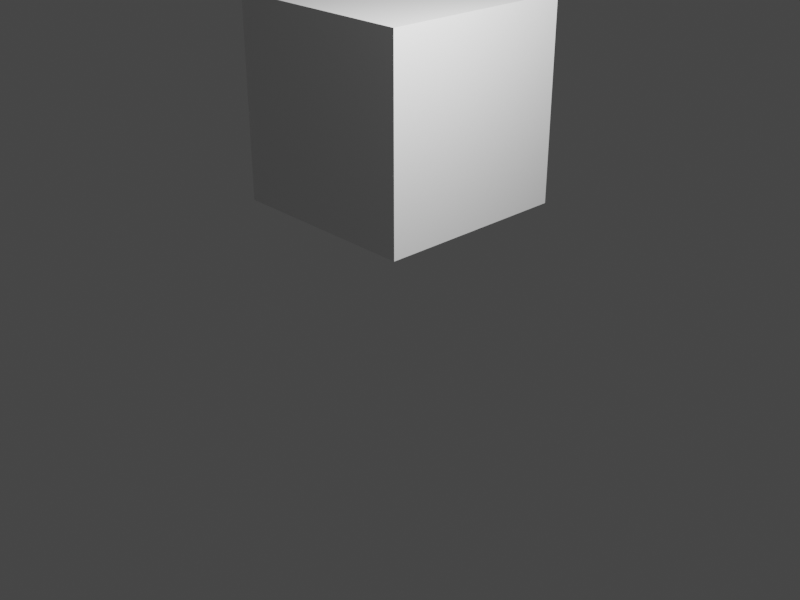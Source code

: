 # Source: cube_moved.blend  (saved by Blender 2.80.74; exported with 4.5.12 LTS)
import bpy
from mathutils import Matrix  # noqa: F401  (used for matrix-valued properties, if any)

bpy.ops.wm.read_factory_settings(use_empty=True)
scene = bpy.context.scene
scene.name = 'Scene'

# ---- collections
col_collection = bpy.data.collections.new('Collection'); scene.collection.children.link(col_collection)

# ---- materials (node trees are filled in below, after node groups)
mat_material = bpy.data.materials.new('Material')
mat_material.alpha_threshold = 0.0
mat_material.use_transparent_shadow = False
mat_material.line_color = (0.0, 0.0, 0.0, 1.0)

# ---- material node trees
mat_material.use_nodes = True; mat_material.node_tree.nodes.clear()
_N = mat_material.node_tree.nodes; _L = mat_material.node_tree.links
n0 = _N.new('ShaderNodeOutputMaterial'); n0.name = 'Material Output'; n0.location = (300, 300)
n1 = _N.new('ShaderNodeBsdfPrincipled'); n1.name = 'Principled BSDF'; n1.location = (10, 300)
n1.distribution = 'GGX'
n1.subsurface_method = 'BURLEY'
n1.inputs[2].default_value = 0.4
n1.inputs[3].default_value = 1.45
n1.inputs[27].default_value = (0.0, 0.0, 0.0, 1.0)
n1.inputs[28].default_value = 1.0
_L.new(n1.outputs[0], n0.inputs[0])
n0.is_active_output = True

# ---- world
world_world = bpy.data.worlds.new('World'); scene.world = world_world
world_world.use_nodes = True; world_world.node_tree.nodes.clear()
_N = world_world.node_tree.nodes; _L = world_world.node_tree.links
n0 = _N.new('ShaderNodeOutputWorld'); n0.name = 'World Output'; n0.location = (300, 300)
n1 = _N.new('ShaderNodeBackground'); n1.name = 'Background'; n1.location = (10, 300)
n1.inputs[0].default_value = (0.05088, 0.05088, 0.05088, 1.0)
_L.new(n1.outputs[0], n0.inputs[0])
n0.is_active_output = True
world_world.color = (0.05088, 0.05088, 0.05088)
world_world.use_sun_shadow = False
world_world.sun_shadow_jitter_overblur = 0.0

# ---- cameras
cam_camera = bpy.data.cameras.new('Camera')
cam_camera.clip_end = 100.0
cam_camera.ortho_scale = 7.314

# ---- lights
light_light = bpy.data.lights.new('Light', 'POINT')
light_light.transmission_factor = 0.0
light_light.energy = 1000.0
light_light.shadow_soft_size = 0.1
light_light.shadow_maximum_resolution = 0.006
light_light.use_absolute_resolution = True

# ---- meshes
me_cube = bpy.data.meshes.new('Cube')
me_cube.from_pydata([(1.0, 1.0, 1.0), (1.0, 1.0, -1.0), (1.0, -1.0, 1.0), (1.0, -1.0, -1.0), (-1.0, 1.0, 1.0), (-1.0, 1.0, -1.0), (-1.0, -1.0, 1.0), (-1.0, -1.0, -1.0)], [], [(0, 4, 6, 2), (3, 2, 6, 7), (7, 6, 4, 5), (5, 1, 3, 7), (1, 0, 2, 3), (5, 4, 0, 1)])
_uv = me_cube.uv_layers.new(name='UVMap')
_uv.uv.foreach_set('vector', [0.375, 0.0, 0.625, 0.0, 0.625, 0.25, 0.375, 0.25, 0.375, 0.25, 0.625, 0.25, 0.625, 0.5, 0.375, 0.5, 0.375, 0.5, 0.625, 0.5, 0.625, 0.75, 0.375, 0.75, 0.375, 0.75, 0.625, 0.75, 0.625, 1.0, 0.375, 1.0, 0.125, 0.5, 0.375, 0.5, 0.375, 0.75, 0.125, 0.75, 0.625, 0.5, 0.875, 0.5, 0.875, 0.75, 0.625, 0.75])
me_cube.materials.append(mat_material)
me_cube.use_remesh_preserve_volume = False
me_cube.use_remesh_preserve_attributes = False
me_cube.use_mirror_vertex_groups = False
me_cube.update()

# ---- objects
ob_cube = bpy.data.objects.new('Cube', me_cube)
ob_light = bpy.data.objects.new('Light', light_light)
ob_camera = bpy.data.objects.new('Camera', cam_camera)

# ---- transforms, parenting, visibility, modifiers, constraints
ob_cube.location = (1.0, 2.0, 3.0)
ob_cube.lock_rotations_4d = False
ob_cube.empty_display_type = 'ARROWS'
ob_cube.lineart.crease_threshold = 0.0
ob_light.location = (4.076, 1.005, 5.904)
ob_light.rotation_euler = (0.6503, 0.05522, 1.866)
ob_light.lock_rotations_4d = False
ob_light.empty_display_type = 'ARROWS'
ob_light.color = (0.0, 0.0, 0.0, 0.0)
ob_light.lineart.crease_threshold = 0.0
ob_camera.location = (8.359, -4.926, 5.958)
ob_camera.rotation_euler = (1.109, 0.0, 0.8149)
ob_camera.lock_rotations_4d = False
ob_camera.empty_display_type = 'ARROWS'
ob_camera.color = (0.0, 0.0, 0.0, 0.0)
ob_camera.display_type = 'WIRE'
ob_camera.lineart.crease_threshold = 0.0

# ---- collection membership
col_collection.objects.link(ob_cube)
col_collection.objects.link(ob_light)
col_collection.objects.link(ob_camera)

# ---- scene / render settings (as saved in the file)
scene.camera = ob_camera
scene.frame_start = 1; scene.frame_end = 250; scene.frame_set(1)
scene.render.engine = 'BLENDER_EEVEE_NEXT'
scene.render.resolution_x = 800
scene.render.resolution_y = 600
scene.cycles.use_denoising = False
scene.cycles.samples = 128
scene.cycles.sampling_pattern = 'TABULATED_SOBOL'
scene.cycles.use_adaptive_sampling = False
scene.cycles.use_light_tree = False
scene.view_settings.view_transform = 'Filmic'
bpy.context.view_layer.update()
